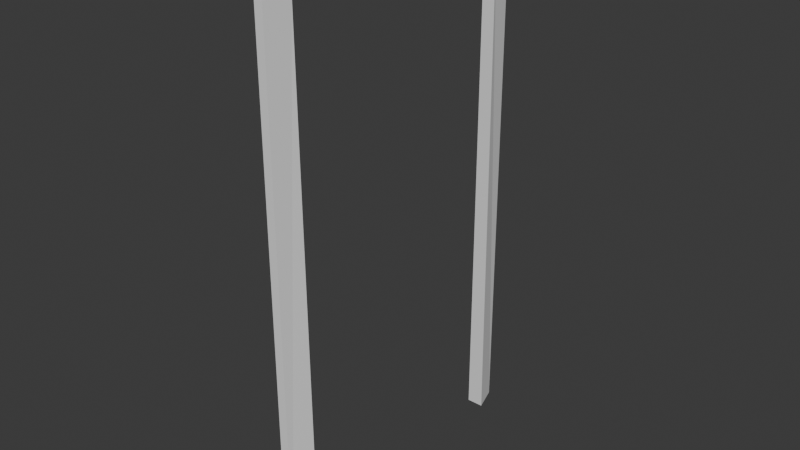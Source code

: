 # Source: Interior_Doorframe.blend  (saved by Blender 4.5.90; exported with 4.5.12 LTS)
import bpy
from mathutils import Matrix  # noqa: F401  (used for matrix-valued properties, if any)

bpy.ops.wm.read_factory_settings(use_empty=True)
scene = bpy.context.scene
scene.name = 'Scene'

# ---- world
world_world = bpy.data.worlds.new('World'); scene.world = world_world
world_world.use_nodes = True; world_world.node_tree.nodes.clear()
_N = world_world.node_tree.nodes; _L = world_world.node_tree.links
n0 = _N.new('ShaderNodeOutputWorld'); n0.name = 'World Output'; n0.location = (200, 100)
n1 = _N.new('ShaderNodeBackground'); n1.name = 'Background'; n1.location = (-200, 100)
n1.inputs[0].default_value = (0.05088, 0.05088, 0.05088, 1.0)
_L.new(n1.outputs[0], n0.inputs[0])
n0.is_active_output = True
world_world.color = (0.05088, 0.05088, 0.05088)
world_world.sun_shadow_jitter_overblur = 0.0

# ---- meshes
me_cube_007 = bpy.data.meshes.new('Cube.007')
me_cube_007.from_pydata([(-0.5, -0.5, -0.5), (-0.5, -0.5, 0.5), (-0.5, 0.5, -0.5), (-0.5, 0.5, 0.5), (0.2031, -0.5, -0.5), (0.1497, -0.5, 0.5), (0.2038, 0.5, -0.5), (0.1497, 0.5, 0.5), (-0.5, 0.4167, 0.4524), (-0.5, -0.4167, 0.4524), (-0.5, -0.4167, -0.5), (-0.5, 0.4167, -0.5), (0.5, -0.4167, 0.4524), (0.5, 0.4167, 0.4524), (0.7447, -0.4167, -0.5), (0.827, 0.4167, -0.5)], [], [(0, 1, 3, 2, 11, 8, 9, 10), (2, 3, 7, 6), (15, 6, 7, 5, 4, 14, 12, 13), (4, 5, 1, 0), (14, 4, 0, 10), (11, 2, 6, 15), (7, 3, 1, 5), (15, 13, 8, 11), (9, 12, 14, 10), (8, 13, 12, 9)])
_uv = me_cube_007.uv_layers.new(name='UVMap')
_uv.uv.foreach_set('vector', [0.375, 0.0, 0.625, 0.0, 0.625, 0.25, 0.375, 0.25, 0.375, 0.2292, 0.6131, 0.2292, 0.6131, 0.02083, 0.375, 0.02083, 0.375, 0.25, 0.625, 0.25, 0.625, 0.5, 0.375, 0.5, 0.375, 0.5208, 0.375, 0.5, 0.625, 0.5, 0.625, 0.75, 0.375, 0.75, 0.375, 0.7292, 0.6131, 0.7292, 0.6131, 0.5208, 0.375, 0.75, 0.625, 0.75, 0.625, 1.0, 0.375, 1.0, 0.375, 0.7292, 0.375, 0.75, 0.125, 0.75, 0.125, 0.7292, 0.125, 0.5208, 0.125, 0.5, 0.375, 0.5, 0.375, 0.5208, 0.625, 0.5, 0.875, 0.5, 0.875, 0.75, 0.625, 0.75, 0.375, 0.3812, 0.625, 0.3812, 0.625, 0.3687, 0.375, 0.3688, 0.625, 0.8813, 0.625, 0.8687, 0.375, 0.8687, 0.375, 0.8812, 0.7562, 0.5, 0.7437, 0.5, 0.7438, 0.75, 0.7562, 0.75])
me_cube_007.update()

# ---- objects
ob_cube_001 = bpy.data.objects.new('Cube.001', me_cube_007)

# ---- transforms, parenting, visibility, modifiers, constraints
ob_cube_001.location = (0.0, 0.0, 0.05)
ob_cube_001.scale = (0.05, 1.2, 2.1)

# ---- collection membership
scene.collection.objects.link(ob_cube_001)

# ---- scene / render settings (as saved in the file)
scene.frame_start = 1; scene.frame_end = 250; scene.frame_set(80)
scene.render.engine = 'BLENDER_EEVEE_NEXT'
bpy.context.view_layer.update()

# ---- added for rendering (the .blend has no active camera and no usable light): camera, sun
cam_auto = bpy.data.cameras.new('AutoCamera')
cam_auto.lens = 50.0
cam_auto.sensor_width = 36.0
cam_auto.clip_end = 1000.0
ob_auto_camera = bpy.data.objects.new('AutoCamera', cam_auto)
scene.collection.objects.link(ob_auto_camera)
ob_auto_camera.location = (2.24684, -2.68639, 1.84093)
ob_auto_camera.rotation_euler = (1.09748, -7.21219e-08, 0.694738)
scene.camera = ob_auto_camera
light_auto_sun = bpy.data.lights.new('AutoSun', 'SUN')
light_auto_sun.energy = 3.0
light_auto_sun.angle = 0.0523599
ob_auto_sun = bpy.data.objects.new('AutoSun', light_auto_sun)
scene.collection.objects.link(ob_auto_sun)
ob_auto_sun.rotation_euler = (0.872665, 0.174533, 0.523599)
bpy.context.view_layer.update()
